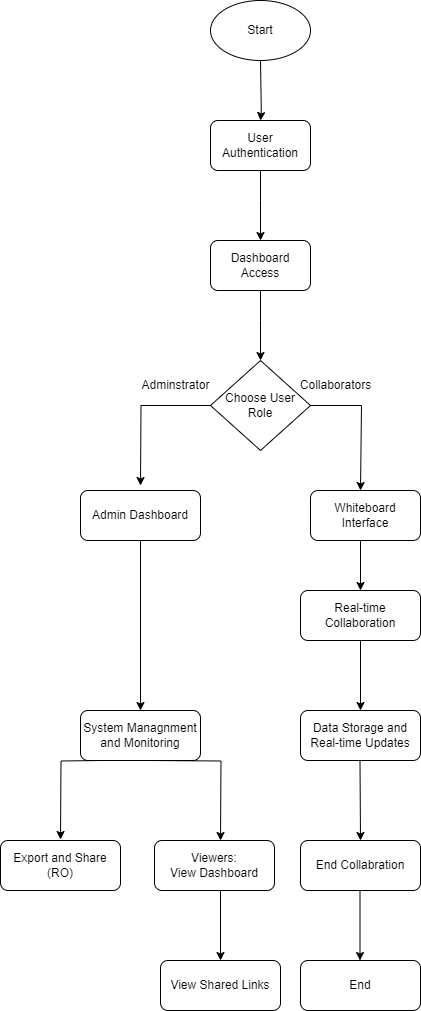

The diagram above was exported from draw.io. Its source (the exported page's mxGraphModel, read from the mxfile embedded in the PNG):
<mxGraphModel dx="1050" dy="522" grid="1" gridSize="10" guides="1" tooltips="1" connect="1" arrows="1" fold="1" page="1" pageScale="1" pageWidth="827" pageHeight="1169" math="0" shadow="0">
  <root>
    <mxCell id="0" />
    <mxCell id="1" parent="0" />
    <mxCell id="zEI79FT7mEAm1ag7M34E-1" value="Start" style="ellipse;whiteSpace=wrap;html=1;" parent="1" vertex="1">
      <mxGeometry x="350" y="20" width="100" height="60" as="geometry" />
    </mxCell>
    <mxCell id="zEI79FT7mEAm1ag7M34E-4" value="" style="endArrow=classic;html=1;rounded=0;exitX=0.5;exitY=1;exitDx=0;exitDy=0;" parent="1" source="zEI79FT7mEAm1ag7M34E-1" edge="1">
      <mxGeometry width="50" height="50" relative="1" as="geometry">
        <mxPoint x="410" y="120" as="sourcePoint" />
        <mxPoint x="400" y="140" as="targetPoint" />
        <Array as="points">
          <mxPoint x="400.8" y="130" />
        </Array>
      </mxGeometry>
    </mxCell>
    <mxCell id="zEI79FT7mEAm1ag7M34E-6" value="User Authentication" style="rounded=1;whiteSpace=wrap;html=1;" parent="1" vertex="1">
      <mxGeometry x="350" y="140" width="100" height="50" as="geometry" />
    </mxCell>
    <mxCell id="zEI79FT7mEAm1ag7M34E-7" value="" style="endArrow=classic;html=1;rounded=0;exitX=0.5;exitY=1;exitDx=0;exitDy=0;" parent="1" source="zEI79FT7mEAm1ag7M34E-6" edge="1">
      <mxGeometry width="50" height="50" relative="1" as="geometry">
        <mxPoint x="390" y="210" as="sourcePoint" />
        <mxPoint x="400" y="260" as="targetPoint" />
        <Array as="points">
          <mxPoint x="400" y="220" />
          <mxPoint x="400" y="260" />
        </Array>
      </mxGeometry>
    </mxCell>
    <mxCell id="zEI79FT7mEAm1ag7M34E-8" value="Dashboard Access" style="rounded=1;whiteSpace=wrap;html=1;" parent="1" vertex="1">
      <mxGeometry x="350" y="260" width="100" height="50" as="geometry" />
    </mxCell>
    <mxCell id="zEI79FT7mEAm1ag7M34E-9" value="" style="endArrow=classic;html=1;rounded=0;" parent="1" edge="1">
      <mxGeometry width="50" height="50" relative="1" as="geometry">
        <mxPoint x="400" y="310" as="sourcePoint" />
        <mxPoint x="400" y="380" as="targetPoint" />
        <Array as="points">
          <mxPoint x="400" y="340" />
          <mxPoint x="400" y="380" />
        </Array>
      </mxGeometry>
    </mxCell>
    <mxCell id="zEI79FT7mEAm1ag7M34E-10" value="Choose User Role" style="rhombus;whiteSpace=wrap;html=1;" parent="1" vertex="1">
      <mxGeometry x="350" y="380" width="100" height="90" as="geometry" />
    </mxCell>
    <mxCell id="zEI79FT7mEAm1ag7M34E-21" value="" style="endArrow=classic;html=1;rounded=0;edgeStyle=orthogonalEdgeStyle;exitX=0;exitY=0.5;exitDx=0;exitDy=0;" parent="1" source="zEI79FT7mEAm1ag7M34E-10" edge="1">
      <mxGeometry width="50" height="50" relative="1" as="geometry">
        <mxPoint x="320" y="430" as="sourcePoint" />
        <mxPoint x="280" y="505" as="targetPoint" />
      </mxGeometry>
    </mxCell>
    <mxCell id="zEI79FT7mEAm1ag7M34E-23" value="" style="endArrow=classic;html=1;rounded=0;edgeStyle=orthogonalEdgeStyle;exitX=1;exitY=0.5;exitDx=0;exitDy=0;" parent="1" source="zEI79FT7mEAm1ag7M34E-10" edge="1">
      <mxGeometry width="50" height="50" relative="1" as="geometry">
        <mxPoint x="570" y="430" as="sourcePoint" />
        <mxPoint x="500" y="510" as="targetPoint" />
        <Array as="points">
          <mxPoint x="501" y="425" />
        </Array>
      </mxGeometry>
    </mxCell>
    <mxCell id="zEI79FT7mEAm1ag7M34E-24" value="Whiteboard Interface" style="rounded=1;whiteSpace=wrap;html=1;" parent="1" vertex="1">
      <mxGeometry x="450" y="510" width="110" height="50" as="geometry" />
    </mxCell>
    <mxCell id="zEI79FT7mEAm1ag7M34E-25" value="Admin Dashboard" style="rounded=1;whiteSpace=wrap;html=1;" parent="1" vertex="1">
      <mxGeometry x="220" y="510" width="120" height="50" as="geometry" />
    </mxCell>
    <mxCell id="zEI79FT7mEAm1ag7M34E-26" value="Adminstrator" style="text;html=1;align=center;verticalAlign=middle;resizable=0;points=[];autosize=1;strokeColor=none;fillColor=none;" parent="1" vertex="1">
      <mxGeometry x="270" y="390" width="90" height="30" as="geometry" />
    </mxCell>
    <mxCell id="zEI79FT7mEAm1ag7M34E-27" value="Collaborators" style="text;html=1;align=center;verticalAlign=middle;resizable=0;points=[];autosize=1;strokeColor=none;fillColor=none;" parent="1" vertex="1">
      <mxGeometry x="430" y="390" width="90" height="30" as="geometry" />
    </mxCell>
    <mxCell id="zEI79FT7mEAm1ag7M34E-29" value="" style="endArrow=classic;html=1;rounded=0;exitX=0.5;exitY=1;exitDx=0;exitDy=0;entryX=0.5;entryY=0;entryDx=0;entryDy=0;" parent="1" source="zEI79FT7mEAm1ag7M34E-25" target="zEI79FT7mEAm1ag7M34E-32" edge="1">
      <mxGeometry width="50" height="50" relative="1" as="geometry">
        <mxPoint x="255" y="635" as="sourcePoint" />
        <mxPoint x="280" y="610" as="targetPoint" />
      </mxGeometry>
    </mxCell>
    <mxCell id="zEI79FT7mEAm1ag7M34E-30" value="" style="endArrow=classic;html=1;rounded=0;exitX=0.5;exitY=1;exitDx=0;exitDy=0;" parent="1" edge="1">
      <mxGeometry width="50" height="50" relative="1" as="geometry">
        <mxPoint x="500" y="560" as="sourcePoint" />
        <mxPoint x="500" y="610" as="targetPoint" />
      </mxGeometry>
    </mxCell>
    <mxCell id="zEI79FT7mEAm1ag7M34E-32" value="System Managnment and Monitoring" style="rounded=1;whiteSpace=wrap;html=1;" parent="1" vertex="1">
      <mxGeometry x="220" y="730" width="120" height="50" as="geometry" />
    </mxCell>
    <mxCell id="zEI79FT7mEAm1ag7M34E-33" value="Real-time Collaboration" style="rounded=1;whiteSpace=wrap;html=1;" parent="1" vertex="1">
      <mxGeometry x="440" y="610" width="120" height="50" as="geometry" />
    </mxCell>
    <mxCell id="zEI79FT7mEAm1ag7M34E-35" value="" style="endArrow=classic;html=1;rounded=0;exitX=0.5;exitY=1;exitDx=0;exitDy=0;entryX=0.5;entryY=0;entryDx=0;entryDy=0;" parent="1" source="zEI79FT7mEAm1ag7M34E-33" target="zEI79FT7mEAm1ag7M34E-36" edge="1">
      <mxGeometry width="50" height="50" relative="1" as="geometry">
        <mxPoint x="499.5" y="670" as="sourcePoint" />
        <mxPoint x="499.5" y="720" as="targetPoint" />
      </mxGeometry>
    </mxCell>
    <mxCell id="zEI79FT7mEAm1ag7M34E-36" value="Data Storage and Real-time Updates" style="rounded=1;whiteSpace=wrap;html=1;" parent="1" vertex="1">
      <mxGeometry x="440" y="730" width="120" height="50" as="geometry" />
    </mxCell>
    <mxCell id="zEI79FT7mEAm1ag7M34E-38" value="" style="endArrow=classic;html=1;rounded=0;exitX=0.5;exitY=1;exitDx=0;exitDy=0;entryX=0.5;entryY=0;entryDx=0;entryDy=0;" parent="1" target="zEI79FT7mEAm1ag7M34E-46" edge="1">
      <mxGeometry width="50" height="50" relative="1" as="geometry">
        <mxPoint x="499.5" y="780" as="sourcePoint" />
        <mxPoint x="499.5" y="850" as="targetPoint" />
      </mxGeometry>
    </mxCell>
    <mxCell id="zEI79FT7mEAm1ag7M34E-39" value="" style="endArrow=classic;html=1;rounded=0;edgeStyle=orthogonalEdgeStyle;exitX=0.25;exitY=1;exitDx=0;exitDy=0;" parent="1" edge="1">
      <mxGeometry width="50" height="50" relative="1" as="geometry">
        <mxPoint x="240" y="780" as="sourcePoint" />
        <mxPoint x="200" y="859" as="targetPoint" />
      </mxGeometry>
    </mxCell>
    <mxCell id="zEI79FT7mEAm1ag7M34E-40" value="" style="endArrow=classic;html=1;rounded=0;edgeStyle=orthogonalEdgeStyle;" parent="1" edge="1">
      <mxGeometry width="50" height="50" relative="1" as="geometry">
        <mxPoint x="289.5" y="780" as="sourcePoint" />
        <mxPoint x="360" y="860" as="targetPoint" />
      </mxGeometry>
    </mxCell>
    <mxCell id="zEI79FT7mEAm1ag7M34E-43" value="Export and Share (RO)" style="rounded=1;whiteSpace=wrap;html=1;" parent="1" vertex="1">
      <mxGeometry x="140" y="860" width="120" height="50" as="geometry" />
    </mxCell>
    <mxCell id="zEI79FT7mEAm1ag7M34E-44" value="Viewers:&lt;div&gt;View Dashboard&lt;/div&gt;" style="rounded=1;whiteSpace=wrap;html=1;" parent="1" vertex="1">
      <mxGeometry x="294" y="860" width="120" height="50" as="geometry" />
    </mxCell>
    <mxCell id="zEI79FT7mEAm1ag7M34E-45" value="" style="endArrow=classic;html=1;rounded=0;exitX=0.5;exitY=1;exitDx=0;exitDy=0;entryX=0.5;entryY=0;entryDx=0;entryDy=0;" parent="1" edge="1">
      <mxGeometry width="50" height="50" relative="1" as="geometry">
        <mxPoint x="360" y="910" as="sourcePoint" />
        <mxPoint x="360" y="980" as="targetPoint" />
      </mxGeometry>
    </mxCell>
    <mxCell id="zEI79FT7mEAm1ag7M34E-46" value="End Collabration" style="rounded=1;whiteSpace=wrap;html=1;" parent="1" vertex="1">
      <mxGeometry x="440" y="860" width="120" height="50" as="geometry" />
    </mxCell>
    <mxCell id="zEI79FT7mEAm1ag7M34E-49" value="" style="endArrow=classic;html=1;rounded=0;exitX=0.5;exitY=1;exitDx=0;exitDy=0;entryX=0.5;entryY=0;entryDx=0;entryDy=0;" parent="1" edge="1">
      <mxGeometry width="50" height="50" relative="1" as="geometry">
        <mxPoint x="499.5" y="910" as="sourcePoint" />
        <mxPoint x="499.5" y="980" as="targetPoint" />
      </mxGeometry>
    </mxCell>
    <mxCell id="zEI79FT7mEAm1ag7M34E-50" value="View Shared Links" style="rounded=1;whiteSpace=wrap;html=1;" parent="1" vertex="1">
      <mxGeometry x="300" y="980" width="120" height="50" as="geometry" />
    </mxCell>
    <mxCell id="zEI79FT7mEAm1ag7M34E-51" value="End" style="rounded=1;whiteSpace=wrap;html=1;" parent="1" vertex="1">
      <mxGeometry x="440" y="980" width="120" height="50" as="geometry" />
    </mxCell>
  </root>
</mxGraphModel>